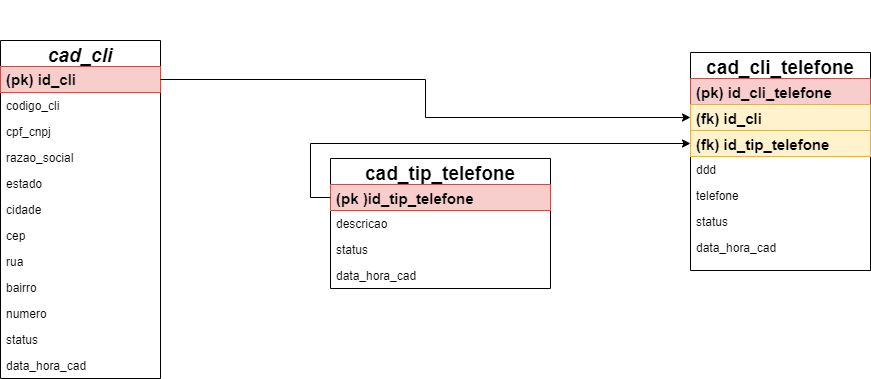

The diagram above was exported from draw.io. Its source (the exported page's mxGraphModel, read from the mxfile embedded in the PNG):
<mxGraphModel dx="2261" dy="738" grid="1" gridSize="10" guides="1" tooltips="1" connect="1" arrows="1" fold="1" page="1" pageScale="1" pageWidth="827" pageHeight="1169" math="0" shadow="0">
  <root>
    <mxCell id="WIyWlLk6GJQsqaUBKTNV-0" />
    <mxCell id="WIyWlLk6GJQsqaUBKTNV-1" parent="WIyWlLk6GJQsqaUBKTNV-0" />
    <mxCell id="zkfFHV4jXpPFQw0GAbJ--0" value="cad_cli" style="swimlane;fontStyle=3;align=center;verticalAlign=middle;childLayout=stackLayout;horizontal=1;startSize=26;horizontalStack=0;resizeParent=1;resizeLast=0;collapsible=1;marginBottom=0;rounded=0;shadow=0;strokeWidth=1;fontSize=19;" parent="WIyWlLk6GJQsqaUBKTNV-1" vertex="1">
      <mxGeometry x="-90" y="90" width="160" height="338" as="geometry">
        <mxRectangle x="230" y="140" width="160" height="26" as="alternateBounds" />
      </mxGeometry>
    </mxCell>
    <mxCell id="zkfFHV4jXpPFQw0GAbJ--1" value="&lt;b&gt;&lt;font style=&quot;font-size: 15px;&quot;&gt;(pk) id_cli&lt;/font&gt;&lt;/b&gt;" style="text;align=left;verticalAlign=middle;spacingLeft=4;spacingRight=4;overflow=hidden;rotatable=0;points=[[0,0.5],[1,0.5]];portConstraint=eastwest;html=1;rounded=0;fillColor=#f8cecc;strokeColor=#b85450;" parent="zkfFHV4jXpPFQw0GAbJ--0" vertex="1">
      <mxGeometry y="26" width="160" height="26" as="geometry" />
    </mxCell>
    <mxCell id="ij61RxwwdBEBsHga6WuU-25" value="codigo_cli" style="text;align=left;verticalAlign=middle;spacingLeft=4;spacingRight=4;overflow=hidden;rotatable=0;points=[[0,0.5],[1,0.5]];portConstraint=eastwest;rounded=0;shadow=0;html=0;" vertex="1" parent="zkfFHV4jXpPFQw0GAbJ--0">
      <mxGeometry y="52" width="160" height="26" as="geometry" />
    </mxCell>
    <mxCell id="zkfFHV4jXpPFQw0GAbJ--2" value="cpf_cnpj" style="text;align=left;verticalAlign=middle;spacingLeft=4;spacingRight=4;overflow=hidden;rotatable=0;points=[[0,0.5],[1,0.5]];portConstraint=eastwest;rounded=0;shadow=0;html=0;" parent="zkfFHV4jXpPFQw0GAbJ--0" vertex="1">
      <mxGeometry y="78" width="160" height="26" as="geometry" />
    </mxCell>
    <mxCell id="zkfFHV4jXpPFQw0GAbJ--3" value="razao_social" style="text;align=left;verticalAlign=middle;spacingLeft=4;spacingRight=4;overflow=hidden;rotatable=0;points=[[0,0.5],[1,0.5]];portConstraint=eastwest;rounded=0;shadow=0;html=0;" parent="zkfFHV4jXpPFQw0GAbJ--0" vertex="1">
      <mxGeometry y="104" width="160" height="26" as="geometry" />
    </mxCell>
    <mxCell id="ij61RxwwdBEBsHga6WuU-1" value="estado" style="text;align=left;verticalAlign=middle;spacingLeft=4;spacingRight=4;overflow=hidden;rotatable=0;points=[[0,0.5],[1,0.5]];portConstraint=eastwest;rounded=0;shadow=0;html=0;" vertex="1" parent="zkfFHV4jXpPFQw0GAbJ--0">
      <mxGeometry y="130" width="160" height="26" as="geometry" />
    </mxCell>
    <mxCell id="ij61RxwwdBEBsHga6WuU-3" value="cidade" style="text;align=left;verticalAlign=middle;spacingLeft=4;spacingRight=4;overflow=hidden;rotatable=0;points=[[0,0.5],[1,0.5]];portConstraint=eastwest;rounded=0;shadow=0;html=0;" vertex="1" parent="zkfFHV4jXpPFQw0GAbJ--0">
      <mxGeometry y="156" width="160" height="26" as="geometry" />
    </mxCell>
    <mxCell id="ij61RxwwdBEBsHga6WuU-2" value="cep" style="text;align=left;verticalAlign=middle;spacingLeft=4;spacingRight=4;overflow=hidden;rotatable=0;points=[[0,0.5],[1,0.5]];portConstraint=eastwest;rounded=0;shadow=0;html=0;" vertex="1" parent="zkfFHV4jXpPFQw0GAbJ--0">
      <mxGeometry y="182" width="160" height="26" as="geometry" />
    </mxCell>
    <mxCell id="ij61RxwwdBEBsHga6WuU-7" value="rua" style="text;align=left;verticalAlign=middle;spacingLeft=4;spacingRight=4;overflow=hidden;rotatable=0;points=[[0,0.5],[1,0.5]];portConstraint=eastwest;rounded=0;shadow=0;html=0;" vertex="1" parent="zkfFHV4jXpPFQw0GAbJ--0">
      <mxGeometry y="208" width="160" height="26" as="geometry" />
    </mxCell>
    <mxCell id="ij61RxwwdBEBsHga6WuU-6" value="bairro" style="text;align=left;verticalAlign=middle;spacingLeft=4;spacingRight=4;overflow=hidden;rotatable=0;points=[[0,0.5],[1,0.5]];portConstraint=eastwest;rounded=0;shadow=0;html=0;" vertex="1" parent="zkfFHV4jXpPFQw0GAbJ--0">
      <mxGeometry y="234" width="160" height="26" as="geometry" />
    </mxCell>
    <mxCell id="ij61RxwwdBEBsHga6WuU-5" value="numero" style="text;align=left;verticalAlign=middle;spacingLeft=4;spacingRight=4;overflow=hidden;rotatable=0;points=[[0,0.5],[1,0.5]];portConstraint=eastwest;rounded=0;shadow=0;html=0;" vertex="1" parent="zkfFHV4jXpPFQw0GAbJ--0">
      <mxGeometry y="260" width="160" height="26" as="geometry" />
    </mxCell>
    <mxCell id="ij61RxwwdBEBsHga6WuU-0" value="status" style="text;align=left;verticalAlign=middle;spacingLeft=4;spacingRight=4;overflow=hidden;rotatable=0;points=[[0,0.5],[1,0.5]];portConstraint=eastwest;rounded=0;shadow=0;html=0;" vertex="1" parent="zkfFHV4jXpPFQw0GAbJ--0">
      <mxGeometry y="286" width="160" height="26" as="geometry" />
    </mxCell>
    <mxCell id="ij61RxwwdBEBsHga6WuU-4" value="data_hora_cad" style="text;align=left;verticalAlign=middle;spacingLeft=4;spacingRight=4;overflow=hidden;rotatable=0;points=[[0,0.5],[1,0.5]];portConstraint=eastwest;rounded=0;shadow=0;html=0;" vertex="1" parent="zkfFHV4jXpPFQw0GAbJ--0">
      <mxGeometry y="312" width="160" height="26" as="geometry" />
    </mxCell>
    <mxCell id="zkfFHV4jXpPFQw0GAbJ--13" value="cad_tip_telefone" style="swimlane;fontStyle=1;align=center;verticalAlign=middle;childLayout=stackLayout;horizontal=1;startSize=26;horizontalStack=0;resizeParent=1;resizeLast=0;collapsible=1;marginBottom=0;rounded=0;shadow=0;strokeWidth=1;fontSize=19;" parent="WIyWlLk6GJQsqaUBKTNV-1" vertex="1">
      <mxGeometry x="240" y="208" width="220" height="130" as="geometry">
        <mxRectangle x="340" y="380" width="170" height="26" as="alternateBounds" />
      </mxGeometry>
    </mxCell>
    <mxCell id="zkfFHV4jXpPFQw0GAbJ--14" value="(pk )id_tip_telefone" style="text;align=left;verticalAlign=middle;spacingLeft=4;spacingRight=4;overflow=hidden;rotatable=0;points=[[0,0.5],[1,0.5]];portConstraint=eastwest;fontStyle=1;fontSize=15;fillColor=#f8cecc;strokeColor=#b85450;" parent="zkfFHV4jXpPFQw0GAbJ--13" vertex="1">
      <mxGeometry y="26" width="220" height="26" as="geometry" />
    </mxCell>
    <mxCell id="ij61RxwwdBEBsHga6WuU-14" value="descricao" style="text;align=left;verticalAlign=middle;spacingLeft=4;spacingRight=4;overflow=hidden;rotatable=0;points=[[0,0.5],[1,0.5]];portConstraint=eastwest;" vertex="1" parent="zkfFHV4jXpPFQw0GAbJ--13">
      <mxGeometry y="52" width="220" height="26" as="geometry" />
    </mxCell>
    <mxCell id="ij61RxwwdBEBsHga6WuU-17" value="status" style="text;align=left;verticalAlign=middle;spacingLeft=4;spacingRight=4;overflow=hidden;rotatable=0;points=[[0,0.5],[1,0.5]];portConstraint=eastwest;rounded=0;shadow=0;html=0;" vertex="1" parent="zkfFHV4jXpPFQw0GAbJ--13">
      <mxGeometry y="78" width="220" height="26" as="geometry" />
    </mxCell>
    <mxCell id="ij61RxwwdBEBsHga6WuU-18" value="data_hora_cad" style="text;align=left;verticalAlign=middle;spacingLeft=4;spacingRight=4;overflow=hidden;rotatable=0;points=[[0,0.5],[1,0.5]];portConstraint=eastwest;rounded=0;shadow=0;html=0;" vertex="1" parent="zkfFHV4jXpPFQw0GAbJ--13">
      <mxGeometry y="104" width="220" height="26" as="geometry" />
    </mxCell>
    <mxCell id="zkfFHV4jXpPFQw0GAbJ--17" value="cad_cli_telefone" style="swimlane;fontStyle=1;align=center;verticalAlign=middle;childLayout=stackLayout;horizontal=1;startSize=26;horizontalStack=0;resizeParent=1;resizeLast=0;collapsible=1;marginBottom=0;rounded=0;shadow=0;strokeWidth=1;fontSize=19;" parent="WIyWlLk6GJQsqaUBKTNV-1" vertex="1">
      <mxGeometry x="600" y="102" width="180" height="218" as="geometry">
        <mxRectangle x="550" y="140" width="160" height="26" as="alternateBounds" />
      </mxGeometry>
    </mxCell>
    <mxCell id="zkfFHV4jXpPFQw0GAbJ--18" value="(pk) id_cli_telefone" style="text;align=left;verticalAlign=middle;spacingLeft=4;spacingRight=4;overflow=hidden;rotatable=0;points=[[0,0.5],[1,0.5]];portConstraint=eastwest;fontStyle=1;fontSize=15;fillColor=#f8cecc;strokeColor=#b85450;" parent="zkfFHV4jXpPFQw0GAbJ--17" vertex="1">
      <mxGeometry y="26" width="180" height="26" as="geometry" />
    </mxCell>
    <mxCell id="zkfFHV4jXpPFQw0GAbJ--19" value="(fk) id_cli" style="text;align=left;verticalAlign=middle;spacingLeft=4;spacingRight=4;overflow=hidden;rotatable=0;points=[[0,0.5],[1,0.5]];portConstraint=eastwest;rounded=0;shadow=0;html=0;fontStyle=1;fontSize=15;fillColor=#fff2cc;strokeColor=#d6b656;" parent="zkfFHV4jXpPFQw0GAbJ--17" vertex="1">
      <mxGeometry y="52" width="180" height="26" as="geometry" />
    </mxCell>
    <mxCell id="zkfFHV4jXpPFQw0GAbJ--20" value="(fk) id_tip_telefone" style="text;align=left;verticalAlign=middle;spacingLeft=4;spacingRight=4;overflow=hidden;rotatable=0;points=[[0,0.5],[1,0.5]];portConstraint=eastwest;rounded=0;shadow=0;html=0;fontStyle=1;fontSize=15;fillColor=#fff2cc;strokeColor=#d6b656;" parent="zkfFHV4jXpPFQw0GAbJ--17" vertex="1">
      <mxGeometry y="78" width="180" height="26" as="geometry" />
    </mxCell>
    <mxCell id="zkfFHV4jXpPFQw0GAbJ--21" value="ddd" style="text;align=left;verticalAlign=middle;spacingLeft=4;spacingRight=4;overflow=hidden;rotatable=0;points=[[0,0.5],[1,0.5]];portConstraint=eastwest;rounded=0;shadow=0;html=0;" parent="zkfFHV4jXpPFQw0GAbJ--17" vertex="1">
      <mxGeometry y="104" width="180" height="26" as="geometry" />
    </mxCell>
    <mxCell id="zkfFHV4jXpPFQw0GAbJ--22" value="telefone" style="text;align=left;verticalAlign=middle;spacingLeft=4;spacingRight=4;overflow=hidden;rotatable=0;points=[[0,0.5],[1,0.5]];portConstraint=eastwest;rounded=0;shadow=0;html=0;" parent="zkfFHV4jXpPFQw0GAbJ--17" vertex="1">
      <mxGeometry y="130" width="180" height="26" as="geometry" />
    </mxCell>
    <mxCell id="ij61RxwwdBEBsHga6WuU-19" value="status" style="text;align=left;verticalAlign=middle;spacingLeft=4;spacingRight=4;overflow=hidden;rotatable=0;points=[[0,0.5],[1,0.5]];portConstraint=eastwest;rounded=0;shadow=0;html=0;" vertex="1" parent="zkfFHV4jXpPFQw0GAbJ--17">
      <mxGeometry y="156" width="180" height="26" as="geometry" />
    </mxCell>
    <mxCell id="ij61RxwwdBEBsHga6WuU-20" value="data_hora_cad" style="text;align=left;verticalAlign=middle;spacingLeft=4;spacingRight=4;overflow=hidden;rotatable=0;points=[[0,0.5],[1,0.5]];portConstraint=eastwest;rounded=0;shadow=0;html=0;" vertex="1" parent="zkfFHV4jXpPFQw0GAbJ--17">
      <mxGeometry y="182" width="180" height="26" as="geometry" />
    </mxCell>
    <mxCell id="zkfFHV4jXpPFQw0GAbJ--4" value="" style="line;html=1;strokeWidth=1;align=left;verticalAlign=middle;spacingTop=-1;spacingLeft=3;spacingRight=3;rotatable=0;labelPosition=right;points=[];portConstraint=eastwest;strokeColor=none;" parent="WIyWlLk6GJQsqaUBKTNV-1" vertex="1">
      <mxGeometry x="-10" y="50" width="160" height="8" as="geometry" />
    </mxCell>
    <mxCell id="ij61RxwwdBEBsHga6WuU-12" style="edgeStyle=orthogonalEdgeStyle;rounded=0;orthogonalLoop=1;jettySize=auto;html=1;exitX=1;exitY=0.5;exitDx=0;exitDy=0;entryX=0;entryY=0.5;entryDx=0;entryDy=0;align=left;verticalAlign=middle;" edge="1" parent="WIyWlLk6GJQsqaUBKTNV-1" source="zkfFHV4jXpPFQw0GAbJ--1" target="zkfFHV4jXpPFQw0GAbJ--19">
      <mxGeometry relative="1" as="geometry" />
    </mxCell>
    <mxCell id="ij61RxwwdBEBsHga6WuU-13" style="edgeStyle=orthogonalEdgeStyle;rounded=0;orthogonalLoop=1;jettySize=auto;html=1;exitX=0;exitY=0.5;exitDx=0;exitDy=0;entryX=0;entryY=0.5;entryDx=0;entryDy=0;align=left;verticalAlign=middle;" edge="1" parent="WIyWlLk6GJQsqaUBKTNV-1" source="zkfFHV4jXpPFQw0GAbJ--14" target="zkfFHV4jXpPFQw0GAbJ--20">
      <mxGeometry relative="1" as="geometry" />
    </mxCell>
  </root>
</mxGraphModel>